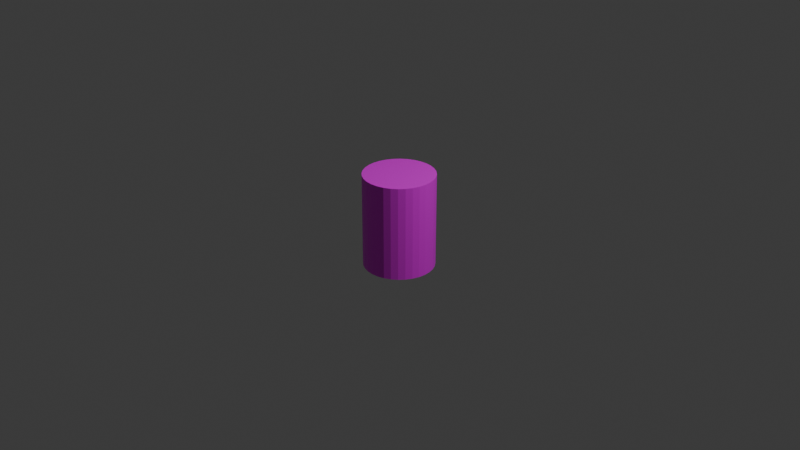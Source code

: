 # Source: barrel.blend  (saved by Blender 4.1.24; exported with 4.5.12 LTS)
import bpy
from mathutils import Matrix  # noqa: F401  (used for matrix-valued properties, if any)

bpy.ops.wm.read_factory_settings(use_empty=True)
scene = bpy.context.scene
scene.name = 'Scene'

# ---- collections
col_collection = bpy.data.collections.new('Collection'); scene.collection.children.link(col_collection)

# ---- images (referenced by path relative to the original .blend; pixels are not part of the script)
import os
ASSET_DIR = os.environ.get("B2B_ASSET_DIR", "")  # directory of the original .blend (textures are referenced by path, not embedded)
HERE = os.path.dirname(os.path.abspath(__file__))  # packed textures are extracted next to this script under _unpacked/

def load_image(name, relpath, width, height, colorspace="sRGB"):
    """Load a texture the original file referenced (path relative to the .blend, or extracted next to this script)."""
    p = next((c for c in (os.path.join(HERE, relpath), os.path.join(ASSET_DIR, relpath)) if relpath and os.path.exists(c)), "")
    if p:
        img = bpy.data.images.load(p, check_existing=True)
        img.name = name
    else:  # same state as the original file: an image datablock whose file is absent (Cycles renders it pink)
        img = bpy.data.images.new(name, width, height)
        img.source = "FILE"
        img.filepath = "//" + (relpath or name)
    img.colorspace_settings.name = colorspace
    return img
img_metal_scifi_png = load_image('metal_scifi.png', 'metal_scifi.png', 1024, 1024, 'sRGB')

# ---- materials (node trees are filled in below, after node groups)
mat_material_001 = bpy.data.materials.new('Material.001')
mat_material_001.use_transparent_shadow = False

# ---- material node trees
mat_material_001.use_nodes = True; mat_material_001.node_tree.nodes.clear()
_N = mat_material_001.node_tree.nodes; _L = mat_material_001.node_tree.links
n0 = _N.new('ShaderNodeBsdfPrincipled'); n0.name = 'Principled BSDF'; n0.location = (10, 300)
n1 = _N.new('ShaderNodeOutputMaterial'); n1.name = 'Material Output'; n1.location = (300, 300)
n2 = _N.new('ShaderNodeTexImage'); n2.name = 'Image Texture'; n2.location = (-488, 192)
n2.image = img_metal_scifi_png
_L.new(n0.outputs[0], n1.inputs[0])
_L.new(n2.outputs[0], n0.inputs[0])
n1.is_active_output = True

# ---- world
world_world = bpy.data.worlds.new('World'); scene.world = world_world
world_world.use_nodes = True; world_world.node_tree.nodes.clear()
_N = world_world.node_tree.nodes; _L = world_world.node_tree.links
n0 = _N.new('ShaderNodeOutputWorld'); n0.name = 'World Output'; n0.location = (300, 300)
n1 = _N.new('ShaderNodeBackground'); n1.name = 'Background'; n1.location = (10, 300)
n1.inputs[0].default_value = (0.05088, 0.05088, 0.05088, 1.0)
_L.new(n1.outputs[0], n0.inputs[0])
n0.is_active_output = True
world_world.color = (0.05088, 0.05088, 0.05088)
world_world.use_sun_shadow = False
world_world.sun_shadow_jitter_overblur = 0.0

# ---- cameras
cam_camera = bpy.data.cameras.new('Camera')
cam_camera.clip_end = 100.0
cam_camera.ortho_scale = 7.314

# ---- lights
light_light = bpy.data.lights.new('Light', 'POINT')
light_light.transmission_factor = 0.0
light_light.energy = 1000.0
light_light.shadow_soft_size = 0.1
light_light.shadow_maximum_resolution = 0.006
light_light.use_absolute_resolution = True

# ---- meshes
me_cylinder = bpy.data.meshes.new('Cylinder')
me_cylinder.from_pydata([(0.0, 1.0, -1.0), (0.0, 1.0, 1.0), (0.1951, 0.9808, -1.0), (0.1951, 0.9808, 1.0), (0.3827, 0.9239, -1.0), (0.3827, 0.9239, 1.0), (0.5556, 0.8315, -1.0), (0.5556, 0.8315, 1.0), (0.7071, 0.7071, -1.0), (0.7071, 0.7071, 1.0), (0.8315, 0.5556, -1.0), (0.8315, 0.5556, 1.0), (0.9239, 0.3827, -1.0), (0.9239, 0.3827, 1.0), (0.9808, 0.1951, -1.0), (0.9808, 0.1951, 1.0), (1.0, 0.0, -1.0), (1.0, 0.0, 1.0), (0.9808, -0.1951, -1.0), (0.9808, -0.1951, 1.0), (0.9239, -0.3827, -1.0), (0.9239, -0.3827, 1.0), (0.8315, -0.5556, -1.0), (0.8315, -0.5556, 1.0), (0.7071, -0.7071, -1.0), (0.7071, -0.7071, 1.0), (0.5556, -0.8315, -1.0), (0.5556, -0.8315, 1.0), (0.3827, -0.9239, -1.0), (0.3827, -0.9239, 1.0), (0.1951, -0.9808, -1.0), (0.1951, -0.9808, 1.0), (0.0, -1.0, -1.0), (0.0, -1.0, 1.0), (-0.1951, -0.9808, -1.0), (-0.1951, -0.9808, 1.0), (-0.3827, -0.9239, -1.0), (-0.3827, -0.9239, 1.0), (-0.5556, -0.8315, -1.0), (-0.5556, -0.8315, 1.0), (-0.7071, -0.7071, -1.0), (-0.7071, -0.7071, 1.0), (-0.8315, -0.5556, -1.0), (-0.8315, -0.5556, 1.0), (-0.9239, -0.3827, -1.0), (-0.9239, -0.3827, 1.0), (-0.9808, -0.1951, -1.0), (-0.9808, -0.1951, 1.0), (-1.0, 0.0, -1.0), (-1.0, 0.0, 1.0), (-0.9808, 0.1951, -1.0), (-0.9808, 0.1951, 1.0), (-0.9239, 0.3827, -1.0), (-0.9239, 0.3827, 1.0), (-0.8315, 0.5556, -1.0), (-0.8315, 0.5556, 1.0), (-0.7071, 0.7071, -1.0), (-0.7071, 0.7071, 1.0), (-0.5556, 0.8315, -1.0), (-0.5556, 0.8315, 1.0), (-0.3827, 0.9239, -1.0), (-0.3827, 0.9239, 1.0), (-0.1951, 0.9808, -1.0), (-0.1951, 0.9808, 1.0)], [], [(0, 1, 3, 2), (2, 3, 5, 4), (4, 5, 7, 6), (6, 7, 9, 8), (8, 9, 11, 10), (10, 11, 13, 12), (12, 13, 15, 14), (14, 15, 17, 16), (16, 17, 19, 18), (18, 19, 21, 20), (20, 21, 23, 22), (22, 23, 25, 24), (24, 25, 27, 26), (26, 27, 29, 28), (28, 29, 31, 30), (30, 31, 33, 32), (32, 33, 35, 34), (34, 35, 37, 36), (36, 37, 39, 38), (38, 39, 41, 40), (40, 41, 43, 42), (42, 43, 45, 44), (44, 45, 47, 46), (46, 47, 49, 48), (48, 49, 51, 50), (50, 51, 53, 52), (52, 53, 55, 54), (54, 55, 57, 56), (56, 57, 59, 58), (58, 59, 61, 60), (3, 1, 63, 61, 59, 57, 55, 53, 51, 49, 47, 45, 43, 41, 39, 37, 35, 33, 31, 29, 27, 25, 23, 21, 19, 17, 15, 13, 11, 9, 7, 5), (60, 61, 63, 62), (62, 63, 1, 0), (0, 2, 4, 6, 8, 10, 12, 14, 16, 18, 20, 22, 24, 26, 28, 30, 32, 34, 36, 38, 40, 42, 44, 46, 48, 50, 52, 54, 56, 58, 60, 62)])
_uv = me_cylinder.uv_layers.new(name='UVMap')
_uv.uv.foreach_set('vector', [1.0, 0.5, 1.0, 1.0, 0.9688, 1.0, 0.9688, 0.5, 0.9688, 0.5, 0.9688, 1.0, 0.9375, 1.0, 0.9375, 0.5, 0.9375, 0.5, 0.9375, 1.0, 0.9062, 1.0, 0.9062, 0.5, 0.9062, 0.5, 0.9062, 1.0, 0.875, 1.0, 0.875, 0.5, 0.875, 0.5, 0.875, 1.0, 0.8438, 1.0, 0.8438, 0.5, 0.8438, 0.5, 0.8438, 1.0, 0.8125, 1.0, 0.8125, 0.5, 0.8125, 0.5, 0.8125, 1.0, 0.7812, 1.0, 0.7812, 0.5, 0.7812, 0.5, 0.7812, 1.0, 0.75, 1.0, 0.75, 0.5, 0.75, 0.5, 0.75, 1.0, 0.7188, 1.0, 0.7188, 0.5, 0.7188, 0.5, 0.7188, 1.0, 0.6875, 1.0, 0.6875, 0.5, 0.6875, 0.5, 0.6875, 1.0, 0.6562, 1.0, 0.6562, 0.5, 0.6562, 0.5, 0.6562, 1.0, 0.625, 1.0, 0.625, 0.5, 0.625, 0.5, 0.625, 1.0, 0.5938, 1.0, 0.5938, 0.5, 0.5938, 0.5, 0.5938, 1.0, 0.5625, 1.0, 0.5625, 0.5, 0.5625, 0.5, 0.5625, 1.0, 0.5312, 1.0, 0.5312, 0.5, 0.5312, 0.5, 0.5312, 1.0, 0.5, 1.0, 0.5, 0.5, 0.5, 0.5, 0.5, 1.0, 0.4688, 1.0, 0.4688, 0.5, 0.4688, 0.5, 0.4688, 1.0, 0.4375, 1.0, 0.4375, 0.5, 0.4375, 0.5, 0.4375, 1.0, 0.4062, 1.0, 0.4062, 0.5, 0.4062, 0.5, 0.4062, 1.0, 0.375, 1.0, 0.375, 0.5, 0.375, 0.5, 0.375, 1.0, 0.3438, 1.0, 0.3438, 0.5, 0.3438, 0.5, 0.3438, 1.0, 0.3125, 1.0, 0.3125, 0.5, 0.3125, 0.5, 0.3125, 1.0, 0.2812, 1.0, 0.2812, 0.5, 0.2812, 0.5, 0.2812, 1.0, 0.25, 1.0, 0.25, 0.5, 0.25, 0.5, 0.25, 1.0, 0.2188, 1.0, 0.2188, 0.5, 0.2188, 0.5, 0.2188, 1.0, 0.1875, 1.0, 0.1875, 0.5, 0.1875, 0.5, 0.1875, 1.0, 0.1562, 1.0, 0.1562, 0.5, 0.1562, 0.5, 0.1562, 1.0, 0.125, 1.0, 0.125, 0.5, 0.125, 0.5, 0.125, 1.0, 0.09375, 1.0, 0.09375, 0.5, 0.09375, 0.5, 0.09375, 1.0, 0.0625, 1.0, 0.0625, 0.5, 0.2968, 0.4854, 0.25, 0.49, 0.2032, 0.4854, 0.1582, 0.4717, 0.1167, 0.4496, 0.08029, 0.4197, 0.05045, 0.3833, 0.02827, 0.3418, 0.01461, 0.2968, 0.01, 0.25, 0.01461, 0.2032, 0.02827, 0.1582, 0.05045, 0.1167, 0.08029, 0.08029, 0.1167, 0.05045, 0.1582, 0.02827, 0.2032, 0.01461, 0.25, 0.01, 0.2968, 0.01461, 0.3418, 0.02827, 0.3833, 0.05045, 0.4197, 0.08029, 0.4496, 0.1167, 0.4717, 0.1582, 0.4854, 0.2032, 0.49, 0.25, 0.4854, 0.2968, 0.4717, 0.3418, 0.4496, 0.3833, 0.4197, 0.4197, 0.3833, 0.4496, 0.3418, 0.4717, 0.0625, 0.5, 0.0625, 1.0, 0.03125, 1.0, 0.03125, 0.5, 0.03125, 0.5, 0.03125, 1.0, 0.0, 1.0, 0.0, 0.5, 0.75, 0.49, 0.7968, 0.4854, 0.8418, 0.4717, 0.8833, 0.4496, 0.9197, 0.4197, 0.9496, 0.3833, 0.9717, 0.3418, 0.9854, 0.2968, 0.99, 0.25, 0.9854, 0.2032, 0.9717, 0.1582, 0.9496, 0.1167, 0.9197, 0.08029, 0.8833, 0.05045, 0.8418, 0.02827, 0.7968, 0.01461, 0.75, 0.01, 0.7032, 0.01461, 0.6582, 0.02827, 0.6167, 0.05045, 0.5803, 0.08029, 0.5504, 0.1167, 0.5283, 0.1582, 0.5146, 0.2032, 0.51, 0.25, 0.5146, 0.2968, 0.5283, 0.3418, 0.5504, 0.3833, 0.5803, 0.4197, 0.6167, 0.4496, 0.6582, 0.4717, 0.7032, 0.4854])
me_cylinder.materials.append(mat_material_001)
me_cylinder.update()

# ---- objects
ob_light = bpy.data.objects.new('Light', light_light)
ob_camera = bpy.data.objects.new('Camera', cam_camera)
ob_cylinder = bpy.data.objects.new('Cylinder', me_cylinder)

# ---- transforms, parenting, visibility, modifiers, constraints
ob_light.location = (4.076, 1.005, 5.904)
ob_light.rotation_euler = (0.6503, 0.05522, 1.866)
ob_light.lock_rotations_4d = False
ob_light.empty_display_type = 'ARROWS'
ob_light.color = (0.0, 0.0, 0.0, 0.0)
ob_light.lineart.crease_threshold = 0.0
ob_camera.location = (7.359, -6.926, 4.958)
ob_camera.rotation_euler = (1.109, 0.0, 0.8149)
ob_camera.lock_rotations_4d = False
ob_camera.empty_display_type = 'ARROWS'
ob_camera.color = (0.0, 0.0, 0.0, 0.0)
ob_camera.display_type = 'WIRE'
ob_camera.lineart.crease_threshold = 0.0
ob_cylinder.location = (0.0, 0.0, 0.0)
ob_cylinder.delta_scale = (0.375, 0.375, 0.5)

# ---- collection membership
col_collection.objects.link(ob_light)
col_collection.objects.link(ob_camera)
col_collection.objects.link(ob_cylinder)

# ---- scene / render settings (as saved in the file)
scene.camera = ob_camera
scene.frame_start = 1; scene.frame_end = 250; scene.frame_set(1)
scene.render.engine = 'BLENDER_EEVEE_NEXT'
scene.cycles.sampling_pattern = 'TABULATED_SOBOL'
scene.eevee.ray_tracing_options.trace_max_roughness = 0.0
bpy.context.view_layer.update()
